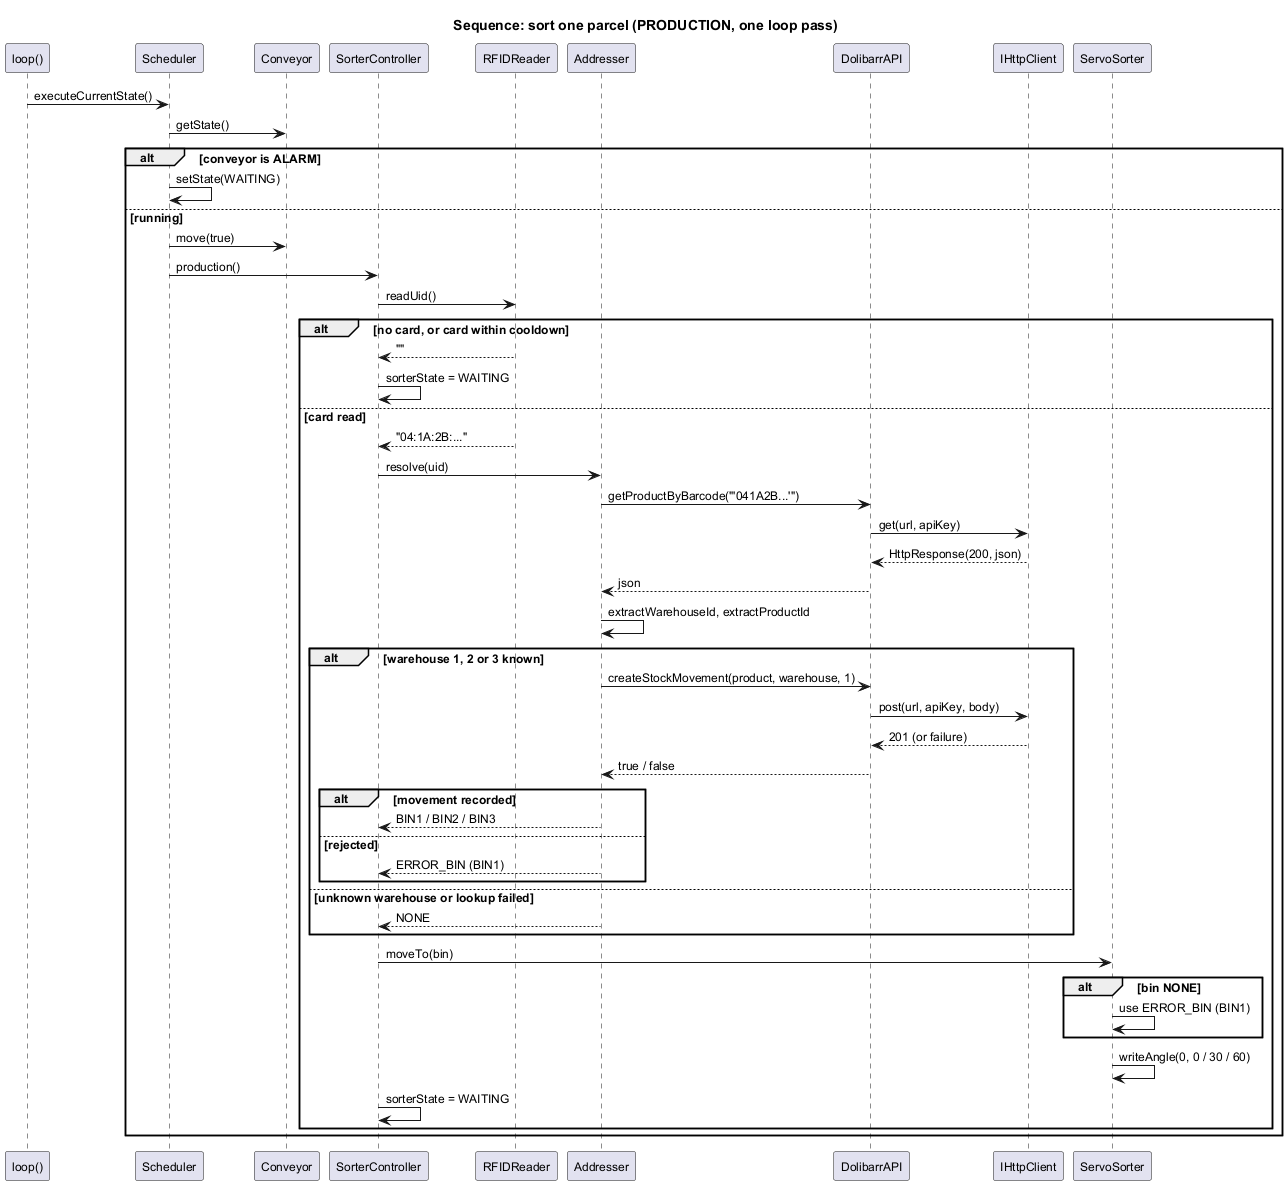

The diagram above was rendered by PlantUML. Its source (embedded in the PNG):
@startuml 08_sequence_sort_parcel
title Sequence: sort one parcel (PRODUCTION, one loop pass)
skinparam defaultFontSize 12

participant "loop()" as L
participant "Scheduler" as SC
participant "Conveyor" as C
participant "SorterController" as S
participant "RFIDReader" as R
participant "Addresser" as A
participant "DolibarrAPI" as D
participant "IHttpClient" as H
participant "ServoSorter" as V

L -> SC : executeCurrentState()
SC -> C : getState()
alt conveyor is ALARM
  SC -> SC : setState(WAITING)
else running
  SC -> C : move(true)
  SC -> S : production()
  S -> R : readUid()
  alt no card, or card within cooldown
    R --> S : ""
    S -> S : sorterState = WAITING
  else card read
    R --> S : "04:1A:2B:..."
    S -> A : resolve(uid)
    A -> D : getProductByBarcode("'041A2B...'")
    D -> H : get(url, apiKey)
    H --> D : HttpResponse(200, json)
    D --> A : json
    A -> A : extractWarehouseId, extractProductId
    alt warehouse 1, 2 or 3 known
      A -> D : createStockMovement(product, warehouse, 1)
      D -> H : post(url, apiKey, body)
      H --> D : 201 (or failure)
      D --> A : true / false
      alt movement recorded
        A --> S : BIN1 / BIN2 / BIN3
      else rejected
        A --> S : ERROR_BIN (BIN1)
      end
    else unknown warehouse or lookup failed
      A --> S : NONE
    end
    S -> V : moveTo(bin)
    alt bin NONE
      V -> V : use ERROR_BIN (BIN1)
    end
    V -> V : writeAngle(0, 0 / 30 / 60)
    S -> S : sorterState = WAITING
  end
end
@enduml